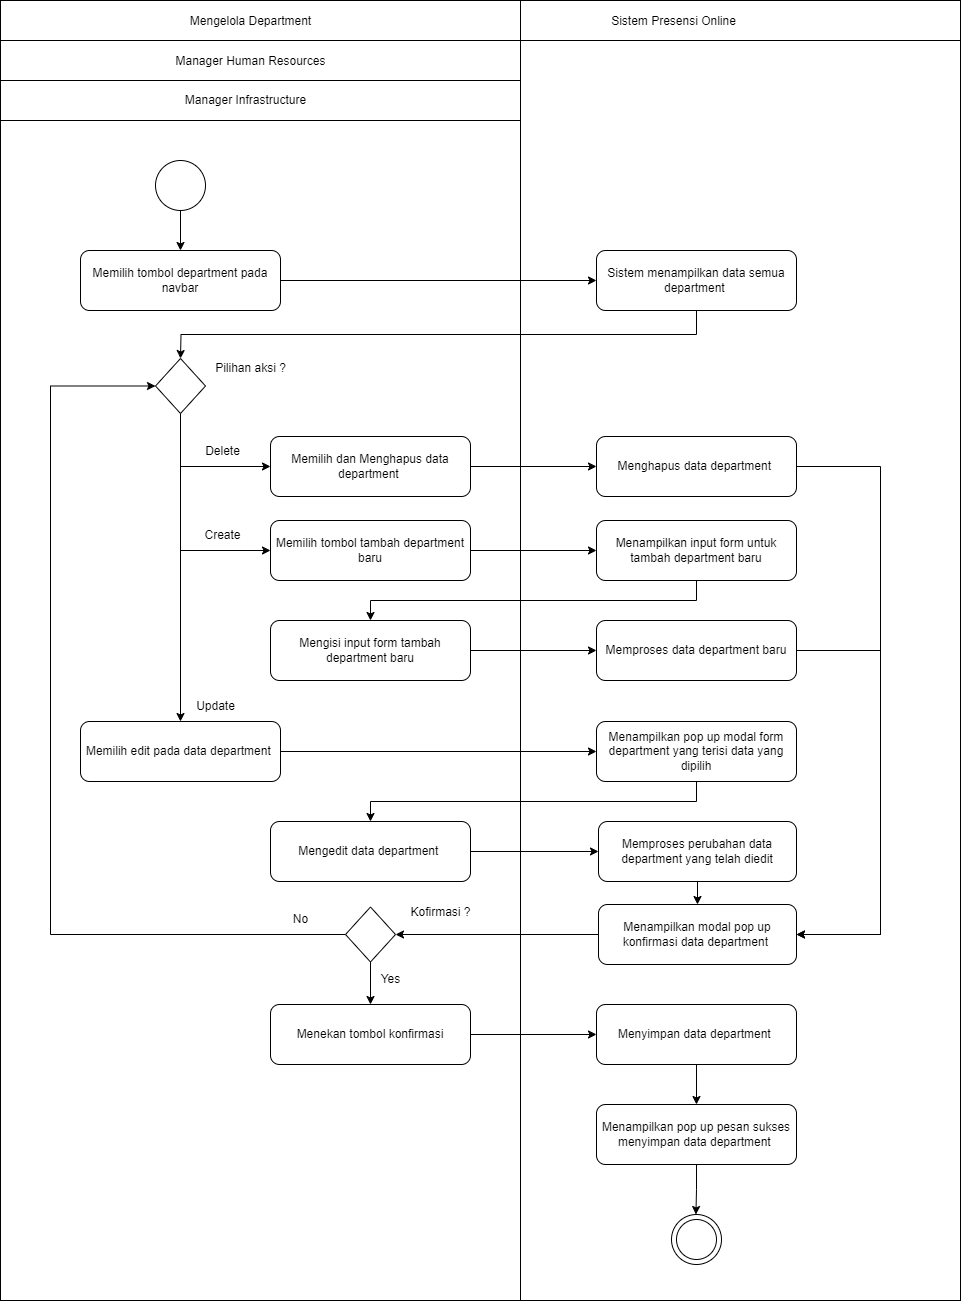

The diagram above was exported from draw.io. Its source (the exported page's mxGraphModel, read from the mxfile embedded in the PNG):
<mxGraphModel dx="2035" dy="1265" grid="1" gridSize="10" guides="1" tooltips="1" connect="1" arrows="1" fold="1" page="1" pageScale="1" pageWidth="1169" pageHeight="826" background="none" math="0" shadow="0">
  <root>
    <mxCell id="0" />
    <mxCell id="1" parent="0" />
    <mxCell id="bPhmpd2ObxQ6zMpRkJ2B-48" value="" style="rounded=0;whiteSpace=wrap;html=1;movable=0;resizable=0;rotatable=0;deletable=0;editable=0;locked=1;connectable=0;" parent="1" vertex="1">
      <mxGeometry x="400" y="240" width="960" height="1300" as="geometry" />
    </mxCell>
    <mxCell id="LE3OJCc7hh9DtCgQ5Tj0-1" style="edgeStyle=orthogonalEdgeStyle;rounded=0;orthogonalLoop=1;jettySize=auto;html=1;exitX=1;exitY=0.5;exitDx=0;exitDy=0;entryX=0;entryY=0.5;entryDx=0;entryDy=0;" parent="1" source="bPhmpd2ObxQ6zMpRkJ2B-42" target="bPhmpd2ObxQ6zMpRkJ2B-43" edge="1">
      <mxGeometry relative="1" as="geometry" />
    </mxCell>
    <mxCell id="bPhmpd2ObxQ6zMpRkJ2B-42" value="Memilih tombol department pada navbar" style="rounded=1;whiteSpace=wrap;html=1;" parent="1" vertex="1">
      <mxGeometry x="480" y="490" width="200" height="60" as="geometry" />
    </mxCell>
    <mxCell id="-uwiNGIZaLcpSf68Rv4D-4" style="edgeStyle=orthogonalEdgeStyle;rounded=0;orthogonalLoop=1;jettySize=auto;html=1;exitX=0.5;exitY=1;exitDx=0;exitDy=0;entryX=0.5;entryY=0;entryDx=0;entryDy=0;" parent="1" source="bPhmpd2ObxQ6zMpRkJ2B-43" edge="1">
      <mxGeometry relative="1" as="geometry">
        <mxPoint x="580" y="598" as="targetPoint" />
      </mxGeometry>
    </mxCell>
    <mxCell id="bPhmpd2ObxQ6zMpRkJ2B-43" value="Sistem menampilkan data semua department&amp;nbsp;" style="rounded=1;whiteSpace=wrap;html=1;" parent="1" vertex="1">
      <mxGeometry x="996" y="490" width="200" height="60" as="geometry" />
    </mxCell>
    <mxCell id="bPhmpd2ObxQ6zMpRkJ2B-80" value="Mengelola Department" style="text;html=1;align=center;verticalAlign=middle;resizable=0;points=[];autosize=1;strokeColor=none;fillColor=none;" parent="1" vertex="1">
      <mxGeometry x="580" y="246" width="140" height="30" as="geometry" />
    </mxCell>
    <mxCell id="bPhmpd2ObxQ6zMpRkJ2B-82" value="Sistem Presensi Online" style="text;html=1;align=center;verticalAlign=middle;resizable=0;points=[];autosize=1;strokeColor=none;fillColor=none;" parent="1" vertex="1">
      <mxGeometry x="998" y="246" width="150" height="30" as="geometry" />
    </mxCell>
    <mxCell id="bPhmpd2ObxQ6zMpRkJ2B-84" value="" style="endArrow=none;html=1;rounded=0;" parent="1" edge="1">
      <mxGeometry width="50" height="50" relative="1" as="geometry">
        <mxPoint x="400" y="280" as="sourcePoint" />
        <mxPoint x="1360" y="280" as="targetPoint" />
      </mxGeometry>
    </mxCell>
    <mxCell id="bPhmpd2ObxQ6zMpRkJ2B-85" value="" style="endArrow=none;html=1;rounded=0;" parent="1" edge="1">
      <mxGeometry width="50" height="50" relative="1" as="geometry">
        <mxPoint x="400" y="320" as="sourcePoint" />
        <mxPoint x="920" y="320" as="targetPoint" />
      </mxGeometry>
    </mxCell>
    <mxCell id="taoI9tarHKdUE-kvl5ud-4" style="edgeStyle=orthogonalEdgeStyle;rounded=0;orthogonalLoop=1;jettySize=auto;html=1;exitX=0.5;exitY=1;exitDx=0;exitDy=0;entryX=0.5;entryY=0;entryDx=0;entryDy=0;" parent="1" source="bPhmpd2ObxQ6zMpRkJ2B-88" target="bPhmpd2ObxQ6zMpRkJ2B-42" edge="1">
      <mxGeometry relative="1" as="geometry">
        <mxPoint x="832.5" y="425" as="targetPoint" />
      </mxGeometry>
    </mxCell>
    <mxCell id="bPhmpd2ObxQ6zMpRkJ2B-88" value="" style="ellipse;whiteSpace=wrap;html=1;aspect=fixed;" parent="1" vertex="1">
      <mxGeometry x="555" y="400" width="50" height="50" as="geometry" />
    </mxCell>
    <mxCell id="pzbnIiftBN_35Zr89HN9-2" value="Manager Human Resources" style="text;html=1;align=center;verticalAlign=middle;resizable=0;points=[];autosize=1;strokeColor=none;fillColor=none;" parent="1" vertex="1">
      <mxGeometry x="565" y="286" width="170" height="30" as="geometry" />
    </mxCell>
    <mxCell id="pzbnIiftBN_35Zr89HN9-3" value="" style="group" parent="1" vertex="1" connectable="0">
      <mxGeometry x="1071" y="1454" width="50" height="50" as="geometry" />
    </mxCell>
    <mxCell id="pzbnIiftBN_35Zr89HN9-4" value="" style="ellipse;whiteSpace=wrap;html=1;aspect=fixed;" parent="pzbnIiftBN_35Zr89HN9-3" vertex="1">
      <mxGeometry width="50" height="50" as="geometry" />
    </mxCell>
    <mxCell id="pzbnIiftBN_35Zr89HN9-5" value="" style="ellipse;whiteSpace=wrap;html=1;aspect=fixed;" parent="pzbnIiftBN_35Zr89HN9-3" vertex="1">
      <mxGeometry x="5" y="5" width="40" height="40" as="geometry" />
    </mxCell>
    <mxCell id="pzbnIiftBN_35Zr89HN9-6" style="edgeStyle=orthogonalEdgeStyle;rounded=0;orthogonalLoop=1;jettySize=auto;html=1;exitX=1;exitY=0.5;exitDx=0;exitDy=0;entryX=0;entryY=0.5;entryDx=0;entryDy=0;" parent="1" source="pzbnIiftBN_35Zr89HN9-7" target="pzbnIiftBN_35Zr89HN9-20" edge="1">
      <mxGeometry relative="1" as="geometry">
        <mxPoint x="950" y="706" as="targetPoint" />
      </mxGeometry>
    </mxCell>
    <mxCell id="pzbnIiftBN_35Zr89HN9-7" value="Memilih dan Menghapus data department&amp;nbsp;" style="rounded=1;whiteSpace=wrap;html=1;" parent="1" vertex="1">
      <mxGeometry x="670" y="676" width="200" height="60" as="geometry" />
    </mxCell>
    <mxCell id="pzbnIiftBN_35Zr89HN9-8" value="" style="edgeStyle=orthogonalEdgeStyle;rounded=0;orthogonalLoop=1;jettySize=auto;html=1;" parent="1" edge="1">
      <mxGeometry relative="1" as="geometry">
        <mxPoint x="1096" y="668" as="sourcePoint" />
        <mxPoint x="1096" y="668" as="targetPoint" />
      </mxGeometry>
    </mxCell>
    <mxCell id="U5wqIserg7OtK1j5NFli-21" style="edgeStyle=orthogonalEdgeStyle;rounded=0;orthogonalLoop=1;jettySize=auto;html=1;exitX=0.5;exitY=1;exitDx=0;exitDy=0;entryX=0;entryY=0.5;entryDx=0;entryDy=0;" parent="1" source="pzbnIiftBN_35Zr89HN9-11" target="pzbnIiftBN_35Zr89HN9-7" edge="1">
      <mxGeometry relative="1" as="geometry" />
    </mxCell>
    <mxCell id="U5wqIserg7OtK1j5NFli-23" style="edgeStyle=orthogonalEdgeStyle;rounded=0;orthogonalLoop=1;jettySize=auto;html=1;exitX=0.5;exitY=1;exitDx=0;exitDy=0;entryX=0.5;entryY=0;entryDx=0;entryDy=0;" parent="1" source="pzbnIiftBN_35Zr89HN9-11" target="U5wqIserg7OtK1j5NFli-9" edge="1">
      <mxGeometry relative="1" as="geometry" />
    </mxCell>
    <mxCell id="YZ1zgPAdHE-u5RgshbEa-5" style="edgeStyle=orthogonalEdgeStyle;rounded=0;orthogonalLoop=1;jettySize=auto;html=1;exitX=0.5;exitY=1;exitDx=0;exitDy=0;entryX=0;entryY=0.5;entryDx=0;entryDy=0;" edge="1" parent="1" source="pzbnIiftBN_35Zr89HN9-11" target="YZ1zgPAdHE-u5RgshbEa-1">
      <mxGeometry relative="1" as="geometry" />
    </mxCell>
    <mxCell id="pzbnIiftBN_35Zr89HN9-11" value="" style="rhombus;whiteSpace=wrap;html=1;" parent="1" vertex="1">
      <mxGeometry x="555" y="598" width="50" height="55" as="geometry" />
    </mxCell>
    <mxCell id="pzbnIiftBN_35Zr89HN9-12" value="Pilihan aksi ?" style="text;html=1;align=center;verticalAlign=middle;resizable=0;points=[];autosize=1;strokeColor=none;fillColor=none;" parent="1" vertex="1">
      <mxGeometry x="605" y="593" width="90" height="30" as="geometry" />
    </mxCell>
    <mxCell id="pzbnIiftBN_35Zr89HN9-19" value="" style="edgeStyle=orthogonalEdgeStyle;rounded=0;orthogonalLoop=1;jettySize=auto;html=1;" parent="1" edge="1">
      <mxGeometry relative="1" as="geometry">
        <mxPoint x="1096" y="668" as="sourcePoint" />
        <mxPoint x="1096" y="668" as="targetPoint" />
      </mxGeometry>
    </mxCell>
    <mxCell id="YZ1zgPAdHE-u5RgshbEa-14" style="edgeStyle=orthogonalEdgeStyle;rounded=0;orthogonalLoop=1;jettySize=auto;html=1;exitX=1;exitY=0.5;exitDx=0;exitDy=0;entryX=1;entryY=0.5;entryDx=0;entryDy=0;" edge="1" parent="1" source="pzbnIiftBN_35Zr89HN9-20" target="U5wqIserg7OtK1j5NFli-14">
      <mxGeometry relative="1" as="geometry">
        <Array as="points">
          <mxPoint x="1280" y="706" />
          <mxPoint x="1280" y="1174" />
        </Array>
      </mxGeometry>
    </mxCell>
    <mxCell id="pzbnIiftBN_35Zr89HN9-20" value="Menghapus data department&amp;nbsp;" style="rounded=1;whiteSpace=wrap;html=1;" parent="1" vertex="1">
      <mxGeometry x="996" y="676" width="200" height="60" as="geometry" />
    </mxCell>
    <mxCell id="U5wqIserg7OtK1j5NFli-1" value="Manager Infrastructure" style="text;html=1;align=center;verticalAlign=middle;resizable=0;points=[];autosize=1;strokeColor=none;fillColor=none;" parent="1" vertex="1">
      <mxGeometry x="575" y="325" width="140" height="30" as="geometry" />
    </mxCell>
    <mxCell id="U5wqIserg7OtK1j5NFli-2" value="" style="endArrow=none;html=1;rounded=0;" parent="1" edge="1">
      <mxGeometry width="50" height="50" relative="1" as="geometry">
        <mxPoint x="400" y="360" as="sourcePoint" />
        <mxPoint x="920" y="360" as="targetPoint" />
      </mxGeometry>
    </mxCell>
    <mxCell id="U5wqIserg7OtK1j5NFli-27" style="edgeStyle=orthogonalEdgeStyle;rounded=0;orthogonalLoop=1;jettySize=auto;html=1;exitX=1;exitY=0.5;exitDx=0;exitDy=0;entryX=0;entryY=0.5;entryDx=0;entryDy=0;" parent="1" source="U5wqIserg7OtK1j5NFli-9" target="U5wqIserg7OtK1j5NFli-10" edge="1">
      <mxGeometry relative="1" as="geometry" />
    </mxCell>
    <mxCell id="U5wqIserg7OtK1j5NFli-9" value="Memilih edit pada data department&amp;nbsp;" style="rounded=1;whiteSpace=wrap;html=1;" parent="1" vertex="1">
      <mxGeometry x="480" y="961" width="200" height="60" as="geometry" />
    </mxCell>
    <mxCell id="U5wqIserg7OtK1j5NFli-28" style="edgeStyle=orthogonalEdgeStyle;rounded=0;orthogonalLoop=1;jettySize=auto;html=1;exitX=0.5;exitY=1;exitDx=0;exitDy=0;entryX=0.5;entryY=0;entryDx=0;entryDy=0;" parent="1" source="U5wqIserg7OtK1j5NFli-10" target="U5wqIserg7OtK1j5NFli-11" edge="1">
      <mxGeometry relative="1" as="geometry" />
    </mxCell>
    <mxCell id="U5wqIserg7OtK1j5NFli-10" value="Menampilkan pop up modal form department yang terisi data yang dipilih" style="rounded=1;whiteSpace=wrap;html=1;" parent="1" vertex="1">
      <mxGeometry x="996" y="961" width="200" height="60" as="geometry" />
    </mxCell>
    <mxCell id="U5wqIserg7OtK1j5NFli-29" style="edgeStyle=orthogonalEdgeStyle;rounded=0;orthogonalLoop=1;jettySize=auto;html=1;exitX=1;exitY=0.5;exitDx=0;exitDy=0;entryX=0;entryY=0.5;entryDx=0;entryDy=0;" parent="1" source="U5wqIserg7OtK1j5NFli-11" target="U5wqIserg7OtK1j5NFli-12" edge="1">
      <mxGeometry relative="1" as="geometry" />
    </mxCell>
    <mxCell id="U5wqIserg7OtK1j5NFli-11" value="Mengedit data department&amp;nbsp;" style="rounded=1;whiteSpace=wrap;html=1;" parent="1" vertex="1">
      <mxGeometry x="670" y="1061" width="200" height="60" as="geometry" />
    </mxCell>
    <mxCell id="Xt-9x0KGmguOm4XpZLqD-3" style="edgeStyle=orthogonalEdgeStyle;rounded=0;orthogonalLoop=1;jettySize=auto;html=1;exitX=0.5;exitY=1;exitDx=0;exitDy=0;entryX=0.5;entryY=0;entryDx=0;entryDy=0;" parent="1" source="U5wqIserg7OtK1j5NFli-12" target="U5wqIserg7OtK1j5NFli-14" edge="1">
      <mxGeometry relative="1" as="geometry" />
    </mxCell>
    <mxCell id="U5wqIserg7OtK1j5NFli-12" value="Memproses perubahan data department yang telah diedit" style="rounded=1;whiteSpace=wrap;html=1;" parent="1" vertex="1">
      <mxGeometry x="998" y="1061" width="198" height="60" as="geometry" />
    </mxCell>
    <mxCell id="U5wqIserg7OtK1j5NFli-17" style="edgeStyle=orthogonalEdgeStyle;rounded=0;orthogonalLoop=1;jettySize=auto;html=1;exitX=0;exitY=0.5;exitDx=0;exitDy=0;entryX=1;entryY=0.5;entryDx=0;entryDy=0;" parent="1" source="U5wqIserg7OtK1j5NFli-14" target="U5wqIserg7OtK1j5NFli-15" edge="1">
      <mxGeometry relative="1" as="geometry" />
    </mxCell>
    <mxCell id="U5wqIserg7OtK1j5NFli-14" value="Menampilkan modal pop up konfirmasi data department&amp;nbsp;" style="rounded=1;whiteSpace=wrap;html=1;" parent="1" vertex="1">
      <mxGeometry x="998" y="1144" width="198" height="60" as="geometry" />
    </mxCell>
    <mxCell id="U5wqIserg7OtK1j5NFli-16" style="edgeStyle=orthogonalEdgeStyle;rounded=0;orthogonalLoop=1;jettySize=auto;html=1;exitX=0;exitY=0.5;exitDx=0;exitDy=0;entryX=0;entryY=0.5;entryDx=0;entryDy=0;" parent="1" source="U5wqIserg7OtK1j5NFli-15" target="pzbnIiftBN_35Zr89HN9-11" edge="1">
      <mxGeometry relative="1" as="geometry">
        <Array as="points">
          <mxPoint x="450" y="1174" />
          <mxPoint x="450" y="625" />
        </Array>
      </mxGeometry>
    </mxCell>
    <mxCell id="U5wqIserg7OtK1j5NFli-30" style="edgeStyle=orthogonalEdgeStyle;rounded=0;orthogonalLoop=1;jettySize=auto;html=1;exitX=0.5;exitY=1;exitDx=0;exitDy=0;entryX=0.5;entryY=0;entryDx=0;entryDy=0;" parent="1" source="U5wqIserg7OtK1j5NFli-15" target="U5wqIserg7OtK1j5NFli-18" edge="1">
      <mxGeometry relative="1" as="geometry" />
    </mxCell>
    <mxCell id="U5wqIserg7OtK1j5NFli-15" value="" style="rhombus;whiteSpace=wrap;html=1;" parent="1" vertex="1">
      <mxGeometry x="745" y="1146.5" width="50" height="55" as="geometry" />
    </mxCell>
    <mxCell id="U5wqIserg7OtK1j5NFli-31" style="edgeStyle=orthogonalEdgeStyle;rounded=0;orthogonalLoop=1;jettySize=auto;html=1;exitX=1;exitY=0.5;exitDx=0;exitDy=0;entryX=0;entryY=0.5;entryDx=0;entryDy=0;" parent="1" source="U5wqIserg7OtK1j5NFli-18" target="U5wqIserg7OtK1j5NFli-19" edge="1">
      <mxGeometry relative="1" as="geometry" />
    </mxCell>
    <mxCell id="U5wqIserg7OtK1j5NFli-18" value="Menekan tombol konfirmasi" style="rounded=1;whiteSpace=wrap;html=1;" parent="1" vertex="1">
      <mxGeometry x="670" y="1244" width="200" height="60" as="geometry" />
    </mxCell>
    <mxCell id="U5wqIserg7OtK1j5NFli-32" style="edgeStyle=orthogonalEdgeStyle;rounded=0;orthogonalLoop=1;jettySize=auto;html=1;exitX=0.5;exitY=1;exitDx=0;exitDy=0;entryX=0.5;entryY=0;entryDx=0;entryDy=0;" parent="1" source="U5wqIserg7OtK1j5NFli-19" target="U5wqIserg7OtK1j5NFli-20" edge="1">
      <mxGeometry relative="1" as="geometry" />
    </mxCell>
    <mxCell id="U5wqIserg7OtK1j5NFli-19" value="Menyimpan data department&amp;nbsp;" style="rounded=1;whiteSpace=wrap;html=1;" parent="1" vertex="1">
      <mxGeometry x="996" y="1244" width="200" height="60" as="geometry" />
    </mxCell>
    <mxCell id="U5wqIserg7OtK1j5NFli-33" style="edgeStyle=orthogonalEdgeStyle;rounded=0;orthogonalLoop=1;jettySize=auto;html=1;exitX=0.5;exitY=1;exitDx=0;exitDy=0;" parent="1" source="U5wqIserg7OtK1j5NFli-20" edge="1">
      <mxGeometry relative="1" as="geometry">
        <mxPoint x="1095.4285714285716" y="1454" as="targetPoint" />
      </mxGeometry>
    </mxCell>
    <mxCell id="U5wqIserg7OtK1j5NFli-20" value="Menampilkan pop up pesan sukses menyimpan data department&amp;nbsp;" style="rounded=1;whiteSpace=wrap;html=1;" parent="1" vertex="1">
      <mxGeometry x="996" y="1344" width="200" height="60" as="geometry" />
    </mxCell>
    <mxCell id="U5wqIserg7OtK1j5NFli-35" value="Delete" style="text;html=1;align=center;verticalAlign=middle;resizable=0;points=[];autosize=1;strokeColor=none;fillColor=none;" parent="1" vertex="1">
      <mxGeometry x="592" y="676" width="60" height="30" as="geometry" />
    </mxCell>
    <mxCell id="U5wqIserg7OtK1j5NFli-36" value="Update" style="text;html=1;align=center;verticalAlign=middle;resizable=0;points=[];autosize=1;strokeColor=none;fillColor=none;" parent="1" vertex="1">
      <mxGeometry x="585" y="931" width="60" height="30" as="geometry" />
    </mxCell>
    <mxCell id="U5wqIserg7OtK1j5NFli-37" value="Yes" style="text;html=1;align=center;verticalAlign=middle;resizable=0;points=[];autosize=1;strokeColor=none;fillColor=none;" parent="1" vertex="1">
      <mxGeometry x="770" y="1204" width="40" height="30" as="geometry" />
    </mxCell>
    <mxCell id="U5wqIserg7OtK1j5NFli-38" value="No" style="text;html=1;align=center;verticalAlign=middle;resizable=0;points=[];autosize=1;strokeColor=none;fillColor=none;" parent="1" vertex="1">
      <mxGeometry x="680" y="1144" width="40" height="30" as="geometry" />
    </mxCell>
    <mxCell id="U5wqIserg7OtK1j5NFli-39" value="" style="endArrow=none;html=1;rounded=0;movable=1;resizable=1;rotatable=1;deletable=1;editable=1;locked=0;connectable=1;" parent="1" edge="1">
      <mxGeometry width="50" height="50" relative="1" as="geometry">
        <mxPoint x="920" y="1540" as="sourcePoint" />
        <mxPoint x="920" y="240" as="targetPoint" />
      </mxGeometry>
    </mxCell>
    <mxCell id="ohSZGUzdATaXXg15MQFe-1" value="Kofirmasi ?" style="text;html=1;align=center;verticalAlign=middle;resizable=0;points=[];autosize=1;strokeColor=none;fillColor=none;" parent="1" vertex="1">
      <mxGeometry x="800" y="1137" width="80" height="30" as="geometry" />
    </mxCell>
    <mxCell id="YZ1zgPAdHE-u5RgshbEa-7" style="edgeStyle=orthogonalEdgeStyle;rounded=0;orthogonalLoop=1;jettySize=auto;html=1;exitX=1;exitY=0.5;exitDx=0;exitDy=0;entryX=0;entryY=0.5;entryDx=0;entryDy=0;" edge="1" parent="1" source="YZ1zgPAdHE-u5RgshbEa-1" target="YZ1zgPAdHE-u5RgshbEa-2">
      <mxGeometry relative="1" as="geometry" />
    </mxCell>
    <mxCell id="YZ1zgPAdHE-u5RgshbEa-1" value="Memilih tombol tambah department&lt;div&gt;baru&lt;/div&gt;" style="rounded=1;whiteSpace=wrap;html=1;" vertex="1" parent="1">
      <mxGeometry x="670" y="760" width="200" height="60" as="geometry" />
    </mxCell>
    <mxCell id="YZ1zgPAdHE-u5RgshbEa-10" style="edgeStyle=orthogonalEdgeStyle;rounded=0;orthogonalLoop=1;jettySize=auto;html=1;exitX=0.5;exitY=1;exitDx=0;exitDy=0;entryX=0.5;entryY=0;entryDx=0;entryDy=0;" edge="1" parent="1" source="YZ1zgPAdHE-u5RgshbEa-2" target="YZ1zgPAdHE-u5RgshbEa-3">
      <mxGeometry relative="1" as="geometry" />
    </mxCell>
    <mxCell id="YZ1zgPAdHE-u5RgshbEa-2" value="Menampilkan input form untuk tambah department baru" style="rounded=1;whiteSpace=wrap;html=1;" vertex="1" parent="1">
      <mxGeometry x="996" y="760" width="200" height="60" as="geometry" />
    </mxCell>
    <mxCell id="YZ1zgPAdHE-u5RgshbEa-11" style="edgeStyle=orthogonalEdgeStyle;rounded=0;orthogonalLoop=1;jettySize=auto;html=1;exitX=1;exitY=0.5;exitDx=0;exitDy=0;entryX=0;entryY=0.5;entryDx=0;entryDy=0;" edge="1" parent="1" source="YZ1zgPAdHE-u5RgshbEa-3" target="YZ1zgPAdHE-u5RgshbEa-4">
      <mxGeometry relative="1" as="geometry" />
    </mxCell>
    <mxCell id="YZ1zgPAdHE-u5RgshbEa-3" value="Mengisi input form tambah department baru" style="rounded=1;whiteSpace=wrap;html=1;" vertex="1" parent="1">
      <mxGeometry x="670" y="860" width="200" height="60" as="geometry" />
    </mxCell>
    <mxCell id="YZ1zgPAdHE-u5RgshbEa-13" style="edgeStyle=orthogonalEdgeStyle;rounded=0;orthogonalLoop=1;jettySize=auto;html=1;exitX=1;exitY=0.5;exitDx=0;exitDy=0;entryX=1;entryY=0.5;entryDx=0;entryDy=0;" edge="1" parent="1" source="YZ1zgPAdHE-u5RgshbEa-4" target="U5wqIserg7OtK1j5NFli-14">
      <mxGeometry relative="1" as="geometry">
        <Array as="points">
          <mxPoint x="1280" y="890" />
          <mxPoint x="1280" y="1174" />
        </Array>
      </mxGeometry>
    </mxCell>
    <mxCell id="YZ1zgPAdHE-u5RgshbEa-4" value="Memproses data department baru" style="rounded=1;whiteSpace=wrap;html=1;" vertex="1" parent="1">
      <mxGeometry x="996" y="860" width="200" height="60" as="geometry" />
    </mxCell>
    <mxCell id="YZ1zgPAdHE-u5RgshbEa-6" value="Create" style="text;html=1;align=center;verticalAlign=middle;resizable=0;points=[];autosize=1;strokeColor=none;fillColor=none;" vertex="1" parent="1">
      <mxGeometry x="592" y="760" width="60" height="30" as="geometry" />
    </mxCell>
  </root>
</mxGraphModel>